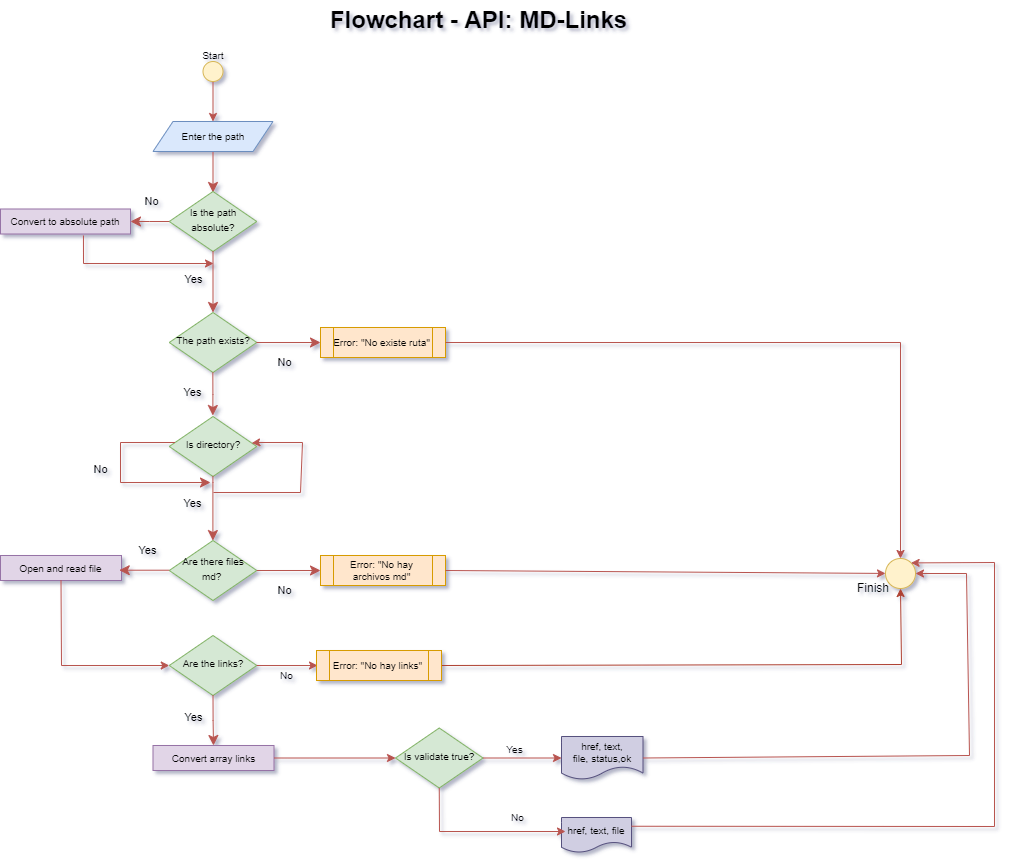

The diagram above was exported from draw.io. Its source (the exported page's mxGraphModel, read from the mxfile embedded in the PNG):
<mxGraphModel dx="3620" dy="884" grid="0" gridSize="10" guides="1" tooltips="1" connect="1" arrows="1" fold="1" page="1" pageScale="1" pageWidth="1654" pageHeight="2336" background="none" math="0" shadow="1">
  <root>
    <mxCell id="WIyWlLk6GJQsqaUBKTNV-0" />
    <mxCell id="WIyWlLk6GJQsqaUBKTNV-1" parent="WIyWlLk6GJQsqaUBKTNV-0" />
    <mxCell id="WIyWlLk6GJQsqaUBKTNV-2" value="" style="rounded=0;html=1;jettySize=auto;orthogonalLoop=1;fontSize=11;endArrow=classic;endFill=1;endSize=8;strokeWidth=1;shadow=0;labelBackgroundColor=none;edgeStyle=orthogonalEdgeStyle;fillColor=#f8cecc;strokeColor=#b85450;" parent="WIyWlLk6GJQsqaUBKTNV-1" edge="1">
      <mxGeometry relative="1" as="geometry">
        <mxPoint x="-1039.5" y="185" as="sourcePoint" />
        <mxPoint x="-1039.5" y="225" as="targetPoint" />
      </mxGeometry>
    </mxCell>
    <mxCell id="WIyWlLk6GJQsqaUBKTNV-6" value="&lt;font style=&quot;font-size: 10px;&quot;&gt;Is the path absolute?&lt;/font&gt;" style="rhombus;whiteSpace=wrap;html=1;shadow=0;fontFamily=Helvetica;fontSize=12;align=center;strokeWidth=1;spacing=6;spacingTop=-4;fillColor=#d5e8d4;strokeColor=#82b366;rounded=0;" parent="WIyWlLk6GJQsqaUBKTNV-1" vertex="1">
      <mxGeometry x="-1083.25" y="224" width="87.5" height="60" as="geometry" />
    </mxCell>
    <mxCell id="WIyWlLk6GJQsqaUBKTNV-9" value="No" style="edgeStyle=orthogonalEdgeStyle;rounded=0;html=1;jettySize=auto;orthogonalLoop=1;fontSize=11;endArrow=classic;endFill=1;endSize=8;strokeWidth=1;shadow=0;labelBackgroundColor=none;fillColor=#f8cecc;strokeColor=#b85450;" parent="WIyWlLk6GJQsqaUBKTNV-1" source="WIyWlLk6GJQsqaUBKTNV-6" target="l5YnxACi6CsZ1nE1aDdq-5" edge="1">
      <mxGeometry x="-0.1111" y="-20" relative="1" as="geometry">
        <mxPoint as="offset" />
        <mxPoint x="-917.5" y="273" as="sourcePoint" />
        <mxPoint x="-957" y="254" as="targetPoint" />
        <Array as="points" />
      </mxGeometry>
    </mxCell>
    <mxCell id="EPPMr4F6oVnKPwPU_Rqi-2" style="edgeStyle=orthogonalEdgeStyle;rounded=0;orthogonalLoop=1;jettySize=auto;html=1;exitX=0.5;exitY=1;exitDx=0;exitDy=0;fillColor=#f8cecc;strokeColor=#b85450;entryX=0.5;entryY=0;entryDx=0;entryDy=0;" parent="WIyWlLk6GJQsqaUBKTNV-1" source="EPPMr4F6oVnKPwPU_Rqi-0" target="l5YnxACi6CsZ1nE1aDdq-4" edge="1">
      <mxGeometry relative="1" as="geometry">
        <mxPoint x="-1039.5" y="164" as="targetPoint" />
      </mxGeometry>
    </mxCell>
    <mxCell id="EPPMr4F6oVnKPwPU_Rqi-0" value="" style="ellipse;whiteSpace=wrap;html=1;aspect=fixed;fillColor=#fff2cc;strokeColor=#d6b656;rounded=0;" parent="WIyWlLk6GJQsqaUBKTNV-1" vertex="1">
      <mxGeometry x="-1049.5" y="94" width="20" height="20" as="geometry" />
    </mxCell>
    <mxCell id="EPPMr4F6oVnKPwPU_Rqi-19" value="Flowchart - API: MD-Links" style="text;strokeColor=none;fillColor=none;html=1;fontSize=24;fontStyle=1;verticalAlign=middle;align=center;rounded=0;" parent="WIyWlLk6GJQsqaUBKTNV-1" vertex="1">
      <mxGeometry x="-1094" y="33" width="640" height="40" as="geometry" />
    </mxCell>
    <UserObject label="&lt;font style=&quot;font-size: 10px;&quot;&gt;Start&lt;/font&gt;" placeholders="1" name="Variable" id="EPPMr4F6oVnKPwPU_Rqi-20">
      <mxCell style="text;html=1;strokeColor=none;fillColor=none;align=center;verticalAlign=middle;whiteSpace=wrap;overflow=hidden;rounded=0;" parent="WIyWlLk6GJQsqaUBKTNV-1" vertex="1">
        <mxGeometry x="-1079.5" y="78" width="80" height="20" as="geometry" />
      </mxCell>
    </UserObject>
    <mxCell id="l5YnxACi6CsZ1nE1aDdq-4" value="&lt;span style=&quot;&quot;&gt;&lt;font style=&quot;font-size: 10px;&quot;&gt;Enter the path&lt;/font&gt;&lt;/span&gt;" style="shape=parallelogram;perimeter=parallelogramPerimeter;whiteSpace=wrap;html=1;fixedSize=1;fillColor=#dae8fc;strokeColor=#6c8ebf;rounded=0;" parent="WIyWlLk6GJQsqaUBKTNV-1" vertex="1">
      <mxGeometry x="-1099.5" y="154" width="120" height="30" as="geometry" />
    </mxCell>
    <mxCell id="l5YnxACi6CsZ1nE1aDdq-5" value="&lt;font style=&quot;font-size: 10px;&quot;&gt;Convert to absolute path&lt;/font&gt;" style="rounded=0;whiteSpace=wrap;html=1;fillColor=#e1d5e7;strokeColor=#9673a6;" parent="WIyWlLk6GJQsqaUBKTNV-1" vertex="1">
      <mxGeometry x="-1252" y="241.5" width="130" height="25" as="geometry" />
    </mxCell>
    <mxCell id="l5YnxACi6CsZ1nE1aDdq-6" value="Yes" style="edgeStyle=orthogonalEdgeStyle;rounded=0;html=1;jettySize=auto;orthogonalLoop=1;fontSize=11;endArrow=classic;endFill=1;endSize=8;strokeWidth=1;shadow=0;labelBackgroundColor=none;fillColor=#f8cecc;strokeColor=#b85450;exitX=0.5;exitY=1;exitDx=0;exitDy=0;entryX=0.5;entryY=0;entryDx=0;entryDy=0;" parent="WIyWlLk6GJQsqaUBKTNV-1" source="WIyWlLk6GJQsqaUBKTNV-6" target="l5YnxACi6CsZ1nE1aDdq-9" edge="1">
      <mxGeometry x="-0.1111" y="-20" relative="1" as="geometry">
        <mxPoint as="offset" />
        <mxPoint x="-1042" y="294" as="sourcePoint" />
        <mxPoint x="-1039" y="326" as="targetPoint" />
        <Array as="points" />
      </mxGeometry>
    </mxCell>
    <mxCell id="l5YnxACi6CsZ1nE1aDdq-9" value="&lt;font style=&quot;font-size: 10px;&quot;&gt;The path exists?&lt;/font&gt;" style="rhombus;whiteSpace=wrap;html=1;shadow=0;fontFamily=Helvetica;fontSize=12;align=center;strokeWidth=1;spacing=6;spacingTop=-4;fillColor=#d5e8d4;strokeColor=#82b366;rounded=0;" parent="WIyWlLk6GJQsqaUBKTNV-1" vertex="1">
      <mxGeometry x="-1083.25" y="345" width="87.5" height="60" as="geometry" />
    </mxCell>
    <mxCell id="l5YnxACi6CsZ1nE1aDdq-12" value="No" style="edgeStyle=orthogonalEdgeStyle;rounded=0;html=1;jettySize=auto;orthogonalLoop=1;fontSize=11;endArrow=classic;endFill=1;endSize=8;strokeWidth=1;shadow=0;labelBackgroundColor=none;fillColor=#f8cecc;strokeColor=#b85450;" parent="WIyWlLk6GJQsqaUBKTNV-1" target="l5YnxACi6CsZ1nE1aDdq-13" edge="1">
      <mxGeometry x="-0.1111" y="-20" relative="1" as="geometry">
        <mxPoint as="offset" />
        <mxPoint x="-996" y="375" as="sourcePoint" />
        <mxPoint x="-934" y="375" as="targetPoint" />
        <Array as="points" />
      </mxGeometry>
    </mxCell>
    <mxCell id="l5YnxACi6CsZ1nE1aDdq-13" value="Error: &quot;No existe ruta&quot;" style="shape=process;whiteSpace=wrap;html=1;backgroundOutline=1;fontSize=10;fillColor=#ffe6cc;strokeColor=#d79b00;rounded=0;" parent="WIyWlLk6GJQsqaUBKTNV-1" vertex="1">
      <mxGeometry x="-932" y="360" width="125" height="30" as="geometry" />
    </mxCell>
    <mxCell id="rBU7dsKxkNbzj6XLchsq-1" value="Yes" style="edgeStyle=orthogonalEdgeStyle;rounded=0;html=1;jettySize=auto;orthogonalLoop=1;fontSize=11;endArrow=classic;endFill=1;endSize=8;strokeWidth=1;shadow=0;labelBackgroundColor=none;fillColor=#f8cecc;strokeColor=#b85450;" parent="WIyWlLk6GJQsqaUBKTNV-1" edge="1">
      <mxGeometry x="-0.1111" y="-20" relative="1" as="geometry">
        <mxPoint as="offset" />
        <mxPoint x="-1039.67" y="405" as="sourcePoint" />
        <mxPoint x="-1039.67" y="448" as="targetPoint" />
        <Array as="points">
          <mxPoint x="-1039.67" y="427" />
          <mxPoint x="-1039.67" y="427" />
        </Array>
      </mxGeometry>
    </mxCell>
    <mxCell id="rBU7dsKxkNbzj6XLchsq-2" value="&lt;font style=&quot;font-size: 10px;&quot;&gt;Is directory?&lt;/font&gt;" style="rhombus;whiteSpace=wrap;html=1;shadow=0;fontFamily=Helvetica;fontSize=12;align=center;strokeWidth=1;spacing=6;spacingTop=-4;fillColor=#d5e8d4;strokeColor=#82b366;rounded=0;" parent="WIyWlLk6GJQsqaUBKTNV-1" vertex="1">
      <mxGeometry x="-1083.25" y="449" width="87.5" height="60" as="geometry" />
    </mxCell>
    <mxCell id="rBU7dsKxkNbzj6XLchsq-3" value="No" style="edgeStyle=orthogonalEdgeStyle;rounded=0;html=1;jettySize=auto;orthogonalLoop=1;fontSize=11;endArrow=classic;endFill=1;endSize=8;strokeWidth=1;shadow=0;labelBackgroundColor=none;fillColor=#f8cecc;strokeColor=#b85450;" parent="WIyWlLk6GJQsqaUBKTNV-1" source="rBU7dsKxkNbzj6XLchsq-2" edge="1">
      <mxGeometry x="-0.1111" y="-20" relative="1" as="geometry">
        <mxPoint as="offset" />
        <mxPoint x="-1083.25" y="462.8" as="sourcePoint" />
        <mxPoint x="-1042" y="515" as="targetPoint" />
        <Array as="points">
          <mxPoint x="-1132" y="475" />
          <mxPoint x="-1132" y="515" />
        </Array>
      </mxGeometry>
    </mxCell>
    <mxCell id="rBU7dsKxkNbzj6XLchsq-4" value="" style="endArrow=classic;html=1;rounded=0;fillColor=#f8cecc;strokeColor=#b85450;exitX=0.638;exitY=1.06;exitDx=0;exitDy=0;exitPerimeter=0;" parent="WIyWlLk6GJQsqaUBKTNV-1" source="l5YnxACi6CsZ1nE1aDdq-5" edge="1">
      <mxGeometry width="50" height="50" relative="1" as="geometry">
        <mxPoint x="-1152" y="276" as="sourcePoint" />
        <mxPoint x="-1039" y="296" as="targetPoint" />
        <Array as="points">
          <mxPoint x="-1169" y="296" />
        </Array>
      </mxGeometry>
    </mxCell>
    <mxCell id="rBU7dsKxkNbzj6XLchsq-5" value="Yes" style="edgeStyle=orthogonalEdgeStyle;rounded=0;html=1;jettySize=auto;orthogonalLoop=1;fontSize=11;endArrow=classic;endFill=1;endSize=8;strokeWidth=1;shadow=0;labelBackgroundColor=none;fillColor=#f8cecc;strokeColor=#b85450;exitX=0.499;exitY=0.99;exitDx=0;exitDy=0;exitPerimeter=0;" parent="WIyWlLk6GJQsqaUBKTNV-1" source="rBU7dsKxkNbzj6XLchsq-2" target="rBU7dsKxkNbzj6XLchsq-9" edge="1">
      <mxGeometry x="-0.1111" y="-20" relative="1" as="geometry">
        <mxPoint as="offset" />
        <mxPoint x="-1039.92" y="509" as="sourcePoint" />
        <mxPoint x="-1039.92" y="552" as="targetPoint" />
        <Array as="points">
          <mxPoint x="-1040" y="515" />
          <mxPoint x="-1040" y="515" />
        </Array>
      </mxGeometry>
    </mxCell>
    <mxCell id="rBU7dsKxkNbzj6XLchsq-9" value="&lt;font style=&quot;font-size: 10px;&quot;&gt;Are there files md?&amp;nbsp;&lt;/font&gt;" style="rhombus;whiteSpace=wrap;html=1;shadow=0;fontFamily=Helvetica;fontSize=12;align=center;strokeWidth=1;spacing=6;spacingTop=-4;fillColor=#d5e8d4;strokeColor=#82b366;rounded=0;" parent="WIyWlLk6GJQsqaUBKTNV-1" vertex="1">
      <mxGeometry x="-1083.25" y="573" width="87.5" height="60" as="geometry" />
    </mxCell>
    <mxCell id="rBU7dsKxkNbzj6XLchsq-11" value="" style="endArrow=classic;html=1;rounded=0;fillColor=#f8cecc;strokeColor=#b85450;" parent="WIyWlLk6GJQsqaUBKTNV-1" target="rBU7dsKxkNbzj6XLchsq-2" edge="1">
      <mxGeometry width="50" height="50" relative="1" as="geometry">
        <mxPoint x="-1039" y="525" as="sourcePoint" />
        <mxPoint x="-1002" y="475" as="targetPoint" />
        <Array as="points">
          <mxPoint x="-952" y="525" />
          <mxPoint x="-950" y="475" />
          <mxPoint x="-994" y="475" />
        </Array>
      </mxGeometry>
    </mxCell>
    <mxCell id="rBU7dsKxkNbzj6XLchsq-14" value="No" style="edgeStyle=orthogonalEdgeStyle;rounded=0;html=1;jettySize=auto;orthogonalLoop=1;fontSize=11;endArrow=classic;endFill=1;endSize=8;strokeWidth=1;shadow=0;labelBackgroundColor=none;fillColor=#f8cecc;strokeColor=#b85450;entryX=0;entryY=0.5;entryDx=0;entryDy=0;exitX=1;exitY=0.5;exitDx=0;exitDy=0;" parent="WIyWlLk6GJQsqaUBKTNV-1" source="rBU7dsKxkNbzj6XLchsq-9" target="rBU7dsKxkNbzj6XLchsq-15" edge="1">
      <mxGeometry x="-0.1111" y="-20" relative="1" as="geometry">
        <mxPoint as="offset" />
        <mxPoint x="-1082.25" y="603.8" as="sourcePoint" />
        <mxPoint x="-1121" y="603.8" as="targetPoint" />
        <Array as="points" />
      </mxGeometry>
    </mxCell>
    <mxCell id="rBU7dsKxkNbzj6XLchsq-15" value="Error: &quot;No hay archivos md&quot;" style="shape=process;whiteSpace=wrap;html=1;backgroundOutline=1;fontSize=10;fillColor=#ffe6cc;strokeColor=#d79b00;rounded=0;" parent="WIyWlLk6GJQsqaUBKTNV-1" vertex="1">
      <mxGeometry x="-932" y="588" width="125" height="30" as="geometry" />
    </mxCell>
    <mxCell id="rBU7dsKxkNbzj6XLchsq-19" value="&lt;font style=&quot;font-size: 10px;&quot;&gt;Open and read file&lt;/font&gt;" style="rounded=0;whiteSpace=wrap;html=1;fillColor=#e1d5e7;strokeColor=#9673a6;" parent="WIyWlLk6GJQsqaUBKTNV-1" vertex="1">
      <mxGeometry x="-1252" y="588" width="121" height="25" as="geometry" />
    </mxCell>
    <mxCell id="rBU7dsKxkNbzj6XLchsq-24" value="&lt;font style=&quot;font-size: 10px;&quot;&gt;Are the links?&lt;/font&gt;" style="rhombus;whiteSpace=wrap;html=1;shadow=0;fontFamily=Helvetica;fontSize=12;align=center;strokeWidth=1;spacing=6;spacingTop=-4;fillColor=#d5e8d4;strokeColor=#82b366;rounded=0;" parent="WIyWlLk6GJQsqaUBKTNV-1" vertex="1">
      <mxGeometry x="-1083.25" y="668" width="87.5" height="60" as="geometry" />
    </mxCell>
    <mxCell id="rBU7dsKxkNbzj6XLchsq-33" value="" style="endArrow=classic;html=1;rounded=0;fillColor=#f8cecc;strokeColor=#b85450;entryX=0;entryY=0.5;entryDx=0;entryDy=0;exitX=0.5;exitY=1;exitDx=0;exitDy=0;" parent="WIyWlLk6GJQsqaUBKTNV-1" source="rBU7dsKxkNbzj6XLchsq-19" target="rBU7dsKxkNbzj6XLchsq-24" edge="1">
      <mxGeometry width="50" height="50" relative="1" as="geometry">
        <mxPoint x="-1192" y="618" as="sourcePoint" />
        <mxPoint x="-1082" y="688" as="targetPoint" />
        <Array as="points">
          <mxPoint x="-1191" y="698" />
        </Array>
      </mxGeometry>
    </mxCell>
    <mxCell id="rBU7dsKxkNbzj6XLchsq-37" value="Yes" style="edgeStyle=orthogonalEdgeStyle;rounded=0;html=1;jettySize=auto;orthogonalLoop=1;fontSize=11;endArrow=classic;endFill=1;endSize=8;strokeWidth=1;shadow=0;labelBackgroundColor=none;fillColor=#f8cecc;strokeColor=#b85450;exitX=0.5;exitY=1;exitDx=0;exitDy=0;" parent="WIyWlLk6GJQsqaUBKTNV-1" source="rBU7dsKxkNbzj6XLchsq-24" edge="1">
      <mxGeometry x="-0.1111" y="-20" relative="1" as="geometry">
        <mxPoint as="offset" />
        <mxPoint x="-995.75" y="697.71" as="sourcePoint" />
        <mxPoint x="-1039" y="778" as="targetPoint" />
        <Array as="points" />
      </mxGeometry>
    </mxCell>
    <mxCell id="rBU7dsKxkNbzj6XLchsq-39" value="Yes" style="edgeStyle=orthogonalEdgeStyle;rounded=0;html=1;jettySize=auto;orthogonalLoop=1;fontSize=11;endArrow=classic;endFill=1;endSize=8;strokeWidth=1;shadow=0;labelBackgroundColor=none;fillColor=#f8cecc;strokeColor=#b85450;exitX=1;exitY=0.5;exitDx=0;exitDy=0;" parent="WIyWlLk6GJQsqaUBKTNV-1" edge="1">
      <mxGeometry x="-0.1111" y="-20" relative="1" as="geometry">
        <mxPoint as="offset" />
        <mxPoint x="-1083.25" y="602.71" as="sourcePoint" />
        <mxPoint x="-1133.25" y="602.71" as="targetPoint" />
        <Array as="points" />
      </mxGeometry>
    </mxCell>
    <mxCell id="VcVEd52bPUsGGbYu7BF1-2" value="" style="endArrow=classic;html=1;rounded=0;exitX=1;exitY=0.5;exitDx=0;exitDy=0;fillColor=#f8cecc;strokeColor=#b85450;" parent="WIyWlLk6GJQsqaUBKTNV-1" source="rBU7dsKxkNbzj6XLchsq-15" target="VcVEd52bPUsGGbYu7BF1-3" edge="1">
      <mxGeometry width="50" height="50" relative="1" as="geometry">
        <mxPoint x="-672" y="648" as="sourcePoint" />
        <mxPoint x="-522" y="598" as="targetPoint" />
      </mxGeometry>
    </mxCell>
    <mxCell id="VcVEd52bPUsGGbYu7BF1-3" value="" style="ellipse;whiteSpace=wrap;html=1;aspect=fixed;fillColor=#fff2cc;strokeColor=#d6b656;rounded=0;" parent="WIyWlLk6GJQsqaUBKTNV-1" vertex="1">
      <mxGeometry x="-367" y="591" width="30" height="30" as="geometry" />
    </mxCell>
    <mxCell id="VcVEd52bPUsGGbYu7BF1-6" value="Finish" style="text;html=1;strokeColor=none;fillColor=none;align=center;verticalAlign=middle;whiteSpace=wrap;rounded=0;" parent="WIyWlLk6GJQsqaUBKTNV-1" vertex="1">
      <mxGeometry x="-409" y="606" width="60" height="30" as="geometry" />
    </mxCell>
    <mxCell id="VcVEd52bPUsGGbYu7BF1-11" value="" style="endArrow=classic;html=1;rounded=0;entryX=0.5;entryY=0;entryDx=0;entryDy=0;fillColor=#f8cecc;strokeColor=#b85450;" parent="WIyWlLk6GJQsqaUBKTNV-1" source="l5YnxACi6CsZ1nE1aDdq-13" target="VcVEd52bPUsGGbYu7BF1-3" edge="1">
      <mxGeometry width="50" height="50" relative="1" as="geometry">
        <mxPoint x="-804" y="375" as="sourcePoint" />
        <mxPoint x="-754" y="445" as="targetPoint" />
        <Array as="points">
          <mxPoint x="-352" y="375" />
        </Array>
      </mxGeometry>
    </mxCell>
    <mxCell id="V-jlCQ6m2RThy_DMV47X-0" value="&lt;font style=&quot;font-size: 10px;&quot;&gt;Is validate true?&lt;/font&gt;" style="rhombus;whiteSpace=wrap;html=1;shadow=0;fontFamily=Helvetica;fontSize=12;align=center;strokeWidth=1;spacing=6;spacingTop=-4;fillColor=#d5e8d4;strokeColor=#82b366;rounded=0;" parent="WIyWlLk6GJQsqaUBKTNV-1" vertex="1">
      <mxGeometry x="-857" y="760.5" width="87.5" height="60" as="geometry" />
    </mxCell>
    <mxCell id="V-jlCQ6m2RThy_DMV47X-1" value="&lt;font style=&quot;font-size: 10px;&quot;&gt;Convert array links&lt;/font&gt;" style="rounded=0;whiteSpace=wrap;html=1;fillColor=#e1d5e7;strokeColor=#9673a6;" parent="WIyWlLk6GJQsqaUBKTNV-1" vertex="1">
      <mxGeometry x="-1099.5" y="778" width="121" height="25" as="geometry" />
    </mxCell>
    <mxCell id="V-jlCQ6m2RThy_DMV47X-4" value="" style="endArrow=classic;html=1;rounded=0;exitX=1;exitY=0.5;exitDx=0;exitDy=0;fillColor=#f8cecc;strokeColor=#b85450;entryX=0;entryY=0.5;entryDx=0;entryDy=0;" parent="WIyWlLk6GJQsqaUBKTNV-1" source="V-jlCQ6m2RThy_DMV47X-0" target="V-jlCQ6m2RThy_DMV47X-5" edge="1">
      <mxGeometry width="50" height="50" relative="1" as="geometry">
        <mxPoint x="-864" y="748" as="sourcePoint" />
        <mxPoint x="-827" y="747" as="targetPoint" />
      </mxGeometry>
    </mxCell>
    <mxCell id="V-jlCQ6m2RThy_DMV47X-5" value="&lt;font color=&quot;#020203&quot; style=&quot;font-size: 10px; background-color: rgb(208, 206, 226);&quot;&gt;&lt;span style=&quot;text-align: left; font-size: 10px;&quot;&gt;&lt;font style=&quot;font-size: 10px;&quot;&gt;href, text, file,&amp;nbsp;&lt;/font&gt;&lt;/span&gt;&lt;span style=&quot;font-size: 10px; text-align: left;&quot;&gt;status,ok&lt;/span&gt;&lt;/font&gt;&lt;span style=&quot;text-align: left; background-color: rgba(110, 118, 129, 0.4); font-size: 10px;&quot;&gt;&lt;font style=&quot;font-size: 10px;&quot; color=&quot;#020203&quot;&gt;&lt;br style=&quot;font-size: 10px;&quot;&gt;&lt;/font&gt;&lt;/span&gt;" style="shape=document;whiteSpace=wrap;html=1;boundedLbl=1;fillColor=#d0cee2;strokeColor=#56517e;fontFamily=Helvetica;fontSize=10;" parent="WIyWlLk6GJQsqaUBKTNV-1" vertex="1">
      <mxGeometry x="-691" y="769" width="81.5" height="43" as="geometry" />
    </mxCell>
    <mxCell id="V-jlCQ6m2RThy_DMV47X-11" value="Yes" style="text;html=1;align=center;verticalAlign=middle;resizable=0;points=[];autosize=1;strokeColor=none;fillColor=none;fontSize=10;fontFamily=Helvetica;fontColor=#020203;" parent="WIyWlLk6GJQsqaUBKTNV-1" vertex="1">
      <mxGeometry x="-753" y="772" width="30" height="20" as="geometry" />
    </mxCell>
    <mxCell id="V-jlCQ6m2RThy_DMV47X-12" value="No" style="text;html=1;align=center;verticalAlign=middle;resizable=0;points=[];autosize=1;strokeColor=none;fillColor=none;fontSize=10;fontFamily=Helvetica;fontColor=#020203;" parent="WIyWlLk6GJQsqaUBKTNV-1" vertex="1">
      <mxGeometry x="-750" y="840" width="30" height="20" as="geometry" />
    </mxCell>
    <mxCell id="V-jlCQ6m2RThy_DMV47X-15" value="" style="endArrow=classic;html=1;rounded=0;fontFamily=Helvetica;fontSize=10;fontColor=#020203;fillColor=#fad9d5;strokeColor=#ae4132;entryX=0.5;entryY=1;entryDx=0;entryDy=0;exitX=1;exitY=0.5;exitDx=0;exitDy=0;" parent="WIyWlLk6GJQsqaUBKTNV-1" source="AvzsJtdLSjCK6OgbrnnH-4" edge="1" target="VcVEd52bPUsGGbYu7BF1-3">
      <mxGeometry width="50" height="50" relative="1" as="geometry">
        <mxPoint x="-804" y="697" as="sourcePoint" />
        <mxPoint x="-500" y="598" as="targetPoint" />
        <Array as="points">
          <mxPoint x="-351" y="697" />
        </Array>
      </mxGeometry>
    </mxCell>
    <mxCell id="V-jlCQ6m2RThy_DMV47X-16" value="&lt;font color=&quot;#020203&quot; style=&quot;font-size: 10px; background-color: rgb(208, 206, 226);&quot;&gt;&lt;span style=&quot;text-align: left; font-size: 10px;&quot;&gt;&lt;font style=&quot;font-size: 10px;&quot;&gt;href, text, file&lt;/font&gt;&lt;/span&gt;&lt;/font&gt;&lt;span style=&quot;text-align: left; background-color: rgba(110, 118, 129, 0.4); font-size: 10px;&quot;&gt;&lt;font style=&quot;font-size: 10px;&quot; color=&quot;#020203&quot;&gt;&lt;br style=&quot;font-size: 10px;&quot;&gt;&lt;/font&gt;&lt;/span&gt;" style="shape=document;whiteSpace=wrap;html=1;boundedLbl=1;fillColor=#d0cee2;strokeColor=#56517e;fontFamily=Helvetica;fontSize=10;" parent="WIyWlLk6GJQsqaUBKTNV-1" vertex="1">
      <mxGeometry x="-691" y="850" width="70" height="35" as="geometry" />
    </mxCell>
    <mxCell id="AvzsJtdLSjCK6OgbrnnH-0" value="" style="endArrow=classic;html=1;rounded=0;exitX=1;exitY=0.5;exitDx=0;exitDy=0;entryX=0;entryY=0.5;entryDx=0;entryDy=0;fillColor=#f8cecc;strokeColor=#b85450;" edge="1" parent="WIyWlLk6GJQsqaUBKTNV-1" source="V-jlCQ6m2RThy_DMV47X-1" target="V-jlCQ6m2RThy_DMV47X-0">
      <mxGeometry width="50" height="50" relative="1" as="geometry">
        <mxPoint x="-852" y="864" as="sourcePoint" />
        <mxPoint x="-802" y="814" as="targetPoint" />
      </mxGeometry>
    </mxCell>
    <mxCell id="AvzsJtdLSjCK6OgbrnnH-1" value="" style="endArrow=classic;html=1;rounded=0;exitX=1;exitY=0.5;exitDx=0;exitDy=0;entryX=1;entryY=0.5;entryDx=0;entryDy=0;fillColor=#f8cecc;strokeColor=#b85450;" edge="1" parent="WIyWlLk6GJQsqaUBKTNV-1" source="V-jlCQ6m2RThy_DMV47X-5" target="VcVEd52bPUsGGbYu7BF1-3">
      <mxGeometry width="50" height="50" relative="1" as="geometry">
        <mxPoint x="-713" y="661" as="sourcePoint" />
        <mxPoint x="-663" y="611" as="targetPoint" />
        <Array as="points">
          <mxPoint x="-283" y="788" />
          <mxPoint x="-286" y="606" />
        </Array>
      </mxGeometry>
    </mxCell>
    <mxCell id="AvzsJtdLSjCK6OgbrnnH-2" value="No" style="text;html=1;align=center;verticalAlign=middle;resizable=0;points=[];autosize=1;strokeColor=none;fillColor=none;fontSize=10;" vertex="1" parent="WIyWlLk6GJQsqaUBKTNV-1">
      <mxGeometry x="-977.5" y="700" width="23" height="16" as="geometry" />
    </mxCell>
    <mxCell id="AvzsJtdLSjCK6OgbrnnH-3" value="" style="endArrow=classic;html=1;rounded=0;exitX=1;exitY=0.5;exitDx=0;exitDy=0;fillColor=#f8cecc;strokeColor=#b85450;" edge="1" parent="WIyWlLk6GJQsqaUBKTNV-1" source="rBU7dsKxkNbzj6XLchsq-24">
      <mxGeometry width="50" height="50" relative="1" as="geometry">
        <mxPoint x="-793" y="746" as="sourcePoint" />
        <mxPoint x="-935" y="698" as="targetPoint" />
      </mxGeometry>
    </mxCell>
    <mxCell id="AvzsJtdLSjCK6OgbrnnH-4" value="Error: &quot;No hay links&quot;" style="shape=process;whiteSpace=wrap;html=1;backgroundOutline=1;fontSize=10;fillColor=#ffe6cc;strokeColor=#d79b00;rounded=0;" vertex="1" parent="WIyWlLk6GJQsqaUBKTNV-1">
      <mxGeometry x="-936" y="683" width="125" height="30" as="geometry" />
    </mxCell>
    <mxCell id="AvzsJtdLSjCK6OgbrnnH-5" value="" style="endArrow=classic;html=1;rounded=0;fontSize=10;exitX=0.5;exitY=1;exitDx=0;exitDy=0;fillColor=#f8cecc;strokeColor=#b85450;" edge="1" parent="WIyWlLk6GJQsqaUBKTNV-1" source="V-jlCQ6m2RThy_DMV47X-0">
      <mxGeometry width="50" height="50" relative="1" as="geometry">
        <mxPoint x="-1106" y="794" as="sourcePoint" />
        <mxPoint x="-687" y="864" as="targetPoint" />
        <Array as="points">
          <mxPoint x="-813" y="864" />
        </Array>
      </mxGeometry>
    </mxCell>
    <mxCell id="AvzsJtdLSjCK6OgbrnnH-7" value="" style="endArrow=classic;html=1;rounded=0;fontSize=10;exitX=1;exitY=0.25;exitDx=0;exitDy=0;entryX=1;entryY=0;entryDx=0;entryDy=0;fillColor=#f8cecc;strokeColor=#b85450;" edge="1" parent="WIyWlLk6GJQsqaUBKTNV-1" source="V-jlCQ6m2RThy_DMV47X-16" target="VcVEd52bPUsGGbYu7BF1-3">
      <mxGeometry width="50" height="50" relative="1" as="geometry">
        <mxPoint x="-736" y="821" as="sourcePoint" />
        <mxPoint x="-379" y="854" as="targetPoint" />
        <Array as="points">
          <mxPoint x="-258" y="859" />
          <mxPoint x="-258" y="595" />
        </Array>
      </mxGeometry>
    </mxCell>
  </root>
</mxGraphModel>